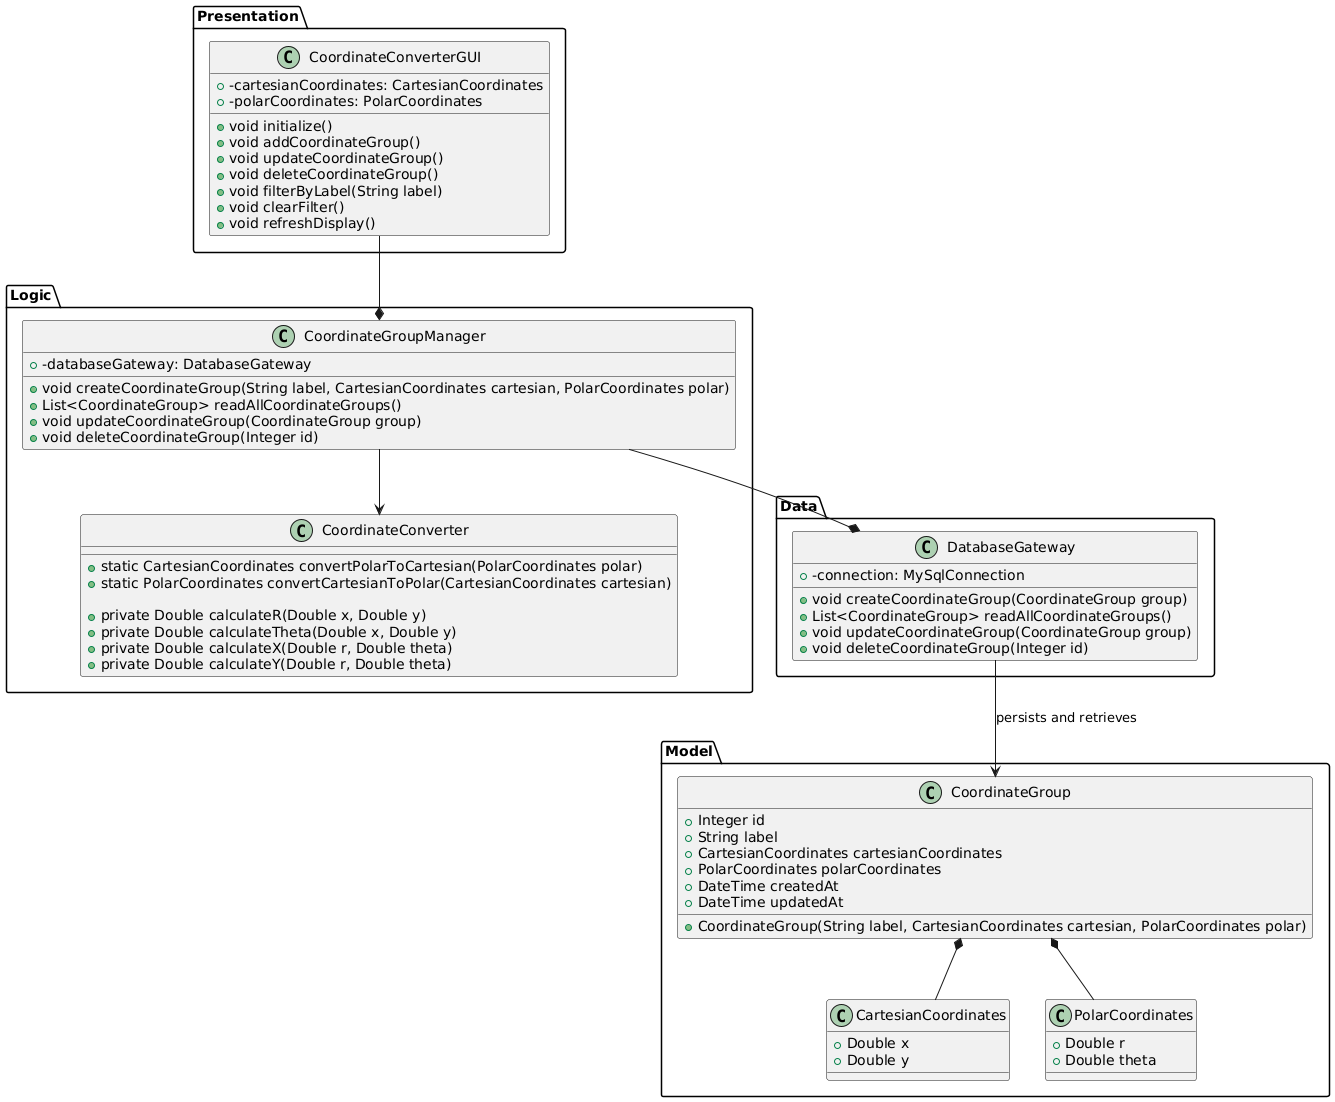

The diagram above was rendered by PlantUML. Its source (embedded in the PNG):
@startuml DCC_Application_Class_Diagram

' Package Definitions
package "Presentation" {
    class CoordinateConverterGUI {
        + void initialize()
        + void addCoordinateGroup()
        + void updateCoordinateGroup()
        + void deleteCoordinateGroup()
        + void filterByLabel(String label)
        + void clearFilter()
        + void refreshDisplay()
        
        + -cartesianCoordinates: CartesianCoordinates
        + -polarCoordinates: PolarCoordinates
    }
}

package "Logic" {
    class CoordinateConverter {
        + static CartesianCoordinates convertPolarToCartesian(PolarCoordinates polar)
        + static PolarCoordinates convertCartesianToPolar(CartesianCoordinates cartesian)
        
        + private Double calculateR(Double x, Double y)
        + private Double calculateTheta(Double x, Double y)
        + private Double calculateX(Double r, Double theta)
        + private Double calculateY(Double r, Double theta)
    }

    class CoordinateGroupManager {
        + void createCoordinateGroup(String label, CartesianCoordinates cartesian, PolarCoordinates polar)
        + List<CoordinateGroup> readAllCoordinateGroups()
        + void updateCoordinateGroup(CoordinateGroup group)
        + void deleteCoordinateGroup(Integer id)
        
        + -databaseGateway: DatabaseGateway
    }
}

package "Data" {
    class DatabaseGateway {
        + void createCoordinateGroup(CoordinateGroup group)
        + List<CoordinateGroup> readAllCoordinateGroups()
        + void updateCoordinateGroup(CoordinateGroup group)
        + void deleteCoordinateGroup(Integer id)
        
        + -connection: MySqlConnection
    }
}

package "Model" {
    class CoordinateGroup {
        + Integer id
        + String label
        + CartesianCoordinates cartesianCoordinates
        + PolarCoordinates polarCoordinates
        + DateTime createdAt
        + DateTime updatedAt
        
        + CoordinateGroup(String label, CartesianCoordinates cartesian, PolarCoordinates polar)
    }

    class CartesianCoordinates {
        + Double x
        + Double y
    }

    class PolarCoordinates {
        + Double r
        + Double theta
    }
}

' Associations and Relationships
CoordinateConverterGUI --* CoordinateGroupManager

CoordinateGroupManager --* DatabaseGateway
CoordinateGroupManager --> CoordinateConverter

DatabaseGateway --> CoordinateGroup: "persists and retrieves"

CoordinateGroup *-- CartesianCoordinates
CoordinateGroup *-- PolarCoordinates

@enduml